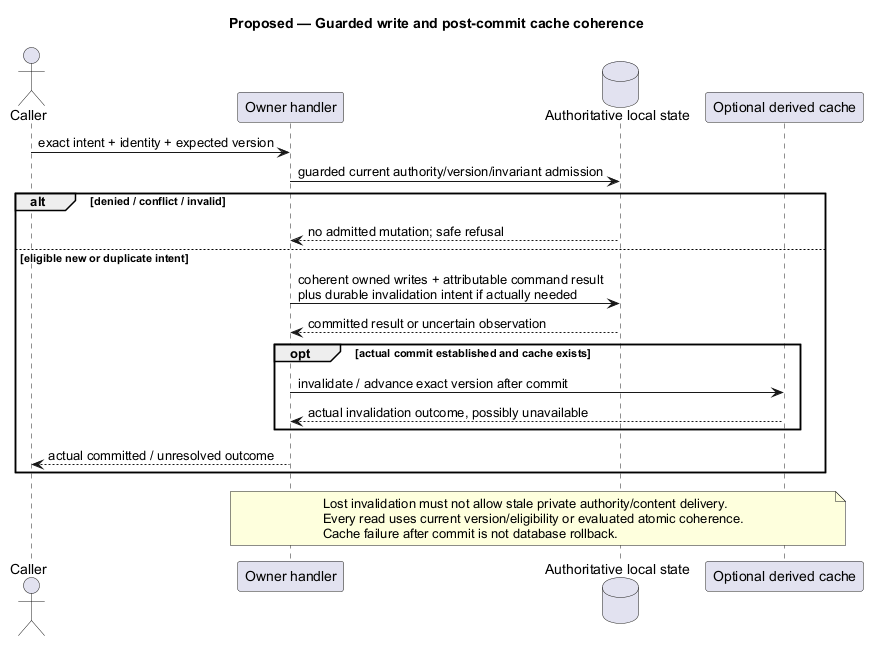

The diagram above was rendered by PlantUML. Its source (embedded in the PNG):
@startuml
' OWNER-MVP-2026-11-04 review: MVP core / cross-cutting. Core presentation/application/files or shared authority/recovery invariant remains applicable.
title Proposed — Guarded write and post-commit cache coherence
skinparam backgroundColor white
skinparam shadowing false
skinparam defaultFontName Arial

actor Caller
participant "Owner handler" as H
database "Authoritative local state" as D
participant "Optional derived cache" as C
Caller -> H : exact intent + identity + expected version
H -> D : guarded current authority/version/invariant admission
alt denied / conflict / invalid
 D --> H : no admitted mutation; safe refusal
else eligible new or duplicate intent
 H -> D : coherent owned writes + attributable command result\nplus durable invalidation intent if actually needed
 D --> H : committed result or uncertain observation
 opt actual commit established and cache exists
  H -> C : invalidate / advance exact version after commit
  C --> H : actual invalidation outcome, possibly unavailable
 end
 H --> Caller : actual committed / unresolved outcome
end
note over H,C
 Lost invalidation must not allow stale private authority/content delivery.
 Every read uses current version/eligibility or evaluated atomic coherence.
 Cache failure after commit is not database rollback.
end note

@enduml